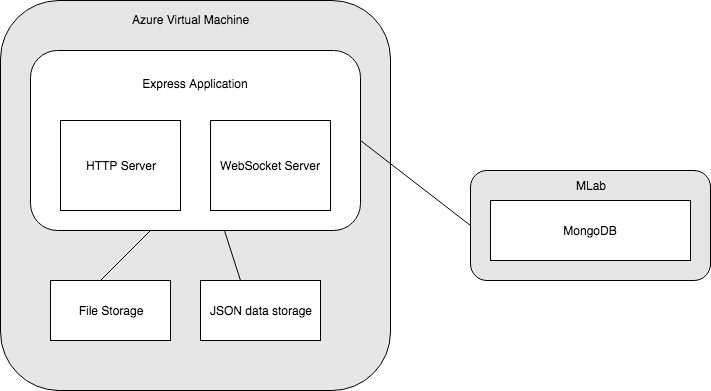

The diagram above was exported from draw.io. Its source (the exported page's mxGraphModel, read from the mxfile embedded in the PNG):
<mxGraphModel dx="918" dy="615" grid="1" gridSize="10" guides="1" tooltips="1" connect="1" arrows="1" fold="1" page="1" pageScale="1" pageWidth="827" pageHeight="1169" math="0" shadow="0">
  <root>
    <mxCell id="0" />
    <mxCell id="1" parent="0" />
    <mxCell id="C1RvcUejPBlKOqSbrmPR-1" value="&lt;div style=&quot;text-align: left&quot;&gt;&lt;br&gt;&lt;/div&gt;" style="rounded=1;whiteSpace=wrap;html=1;fillColor=#E6E6E6;" vertex="1" parent="1">
      <mxGeometry x="60" y="80" width="390" height="390" as="geometry" />
    </mxCell>
    <mxCell id="C1RvcUejPBlKOqSbrmPR-8" value="" style="rounded=1;whiteSpace=wrap;html=1;" vertex="1" parent="1">
      <mxGeometry x="90" y="130" width="330" height="180" as="geometry" />
    </mxCell>
    <mxCell id="C1RvcUejPBlKOqSbrmPR-2" value="&lt;div style=&quot;text-align: center&quot;&gt;&lt;span&gt;Azure Virtual Machine&lt;/span&gt;&lt;/div&gt;" style="text;html=1;resizable=0;points=[];autosize=1;align=left;verticalAlign=top;spacingTop=-4;" vertex="1" parent="1">
      <mxGeometry x="190" y="90" width="130" height="20" as="geometry" />
    </mxCell>
    <mxCell id="C1RvcUejPBlKOqSbrmPR-3" value="HTTP Server" style="rounded=0;whiteSpace=wrap;html=1;" vertex="1" parent="1">
      <mxGeometry x="120" y="200" width="120" height="90" as="geometry" />
    </mxCell>
    <mxCell id="C1RvcUejPBlKOqSbrmPR-4" value="WebSocket Server" style="rounded=0;whiteSpace=wrap;html=1;" vertex="1" parent="1">
      <mxGeometry x="270" y="200" width="120" height="90" as="geometry" />
    </mxCell>
    <mxCell id="C1RvcUejPBlKOqSbrmPR-5" value="File Storage" style="rounded=0;whiteSpace=wrap;html=1;" vertex="1" parent="1">
      <mxGeometry x="110" y="360" width="120" height="60" as="geometry" />
    </mxCell>
    <mxCell id="C1RvcUejPBlKOqSbrmPR-6" value="JSON data storage" style="rounded=0;whiteSpace=wrap;html=1;" vertex="1" parent="1">
      <mxGeometry x="260" y="360" width="120" height="60" as="geometry" />
    </mxCell>
    <mxCell id="C1RvcUejPBlKOqSbrmPR-7" value="" style="rounded=1;whiteSpace=wrap;html=1;fillColor=#E6E6E6;" vertex="1" parent="1">
      <mxGeometry x="530" y="250" width="240" height="110" as="geometry" />
    </mxCell>
    <mxCell id="C1RvcUejPBlKOqSbrmPR-10" value="" style="endArrow=none;html=1;" edge="1" parent="1">
      <mxGeometry width="50" height="50" relative="1" as="geometry">
        <mxPoint x="160" y="360" as="sourcePoint" />
        <mxPoint x="210" y="310" as="targetPoint" />
      </mxGeometry>
    </mxCell>
    <mxCell id="C1RvcUejPBlKOqSbrmPR-11" value="" style="endArrow=none;html=1;" edge="1" parent="1" target="C1RvcUejPBlKOqSbrmPR-8">
      <mxGeometry width="50" height="50" relative="1" as="geometry">
        <mxPoint x="300" y="360" as="sourcePoint" />
        <mxPoint x="350" y="310" as="targetPoint" />
      </mxGeometry>
    </mxCell>
    <mxCell id="C1RvcUejPBlKOqSbrmPR-12" value="Express Application" style="text;html=1;strokeColor=none;fillColor=none;align=center;verticalAlign=middle;whiteSpace=wrap;rounded=0;" vertex="1" parent="1">
      <mxGeometry x="180" y="152.5" width="150" height="20" as="geometry" />
    </mxCell>
    <mxCell id="C1RvcUejPBlKOqSbrmPR-13" value="" style="endArrow=none;html=1;entryX=0;entryY=0.5;entryDx=0;entryDy=0;exitX=1;exitY=0.5;exitDx=0;exitDy=0;" edge="1" parent="1" source="C1RvcUejPBlKOqSbrmPR-8" target="C1RvcUejPBlKOqSbrmPR-7">
      <mxGeometry width="50" height="50" relative="1" as="geometry">
        <mxPoint x="420" y="270" as="sourcePoint" />
        <mxPoint x="470" y="220" as="targetPoint" />
      </mxGeometry>
    </mxCell>
    <mxCell id="C1RvcUejPBlKOqSbrmPR-14" value="MLab" style="text;html=1;strokeColor=none;fillColor=none;align=center;verticalAlign=middle;whiteSpace=wrap;rounded=0;" vertex="1" parent="1">
      <mxGeometry x="630" y="255" width="40" height="20" as="geometry" />
    </mxCell>
    <mxCell id="C1RvcUejPBlKOqSbrmPR-15" value="MongoDB" style="rounded=0;whiteSpace=wrap;html=1;fillColor=#FFFFFF;" vertex="1" parent="1">
      <mxGeometry x="550" y="280" width="200" height="60" as="geometry" />
    </mxCell>
  </root>
</mxGraphModel>